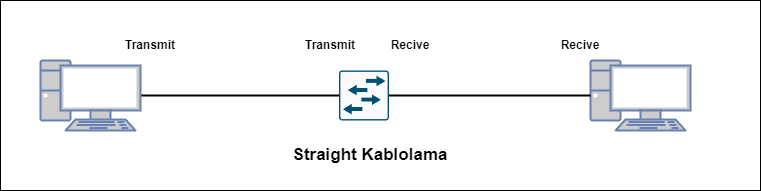

The diagram above was exported from draw.io. Its source (the exported page's mxGraphModel, read from the mxfile embedded in the PNG):
<mxGraphModel dx="1050" dy="590" grid="1" gridSize="10" guides="1" tooltips="1" connect="1" arrows="1" fold="1" page="1" pageScale="1" pageWidth="827" pageHeight="1169" math="0" shadow="0">
  <root>
    <mxCell id="0" />
    <mxCell id="1" parent="0" />
    <mxCell id="jfNXRyRogrwaFpc2R-7K-27" value="" style="rounded=0;whiteSpace=wrap;html=1;" parent="1" vertex="1">
      <mxGeometry x="50" y="20" width="760" height="190" as="geometry" />
    </mxCell>
    <mxCell id="jfNXRyRogrwaFpc2R-7K-21" style="edgeStyle=orthogonalEdgeStyle;rounded=0;orthogonalLoop=1;jettySize=auto;html=1;entryX=0;entryY=0.5;entryDx=0;entryDy=0;entryPerimeter=0;endArrow=none;endFill=0;strokeWidth=2;fontStyle=1" parent="1" source="jfNXRyRogrwaFpc2R-7K-1" target="jfNXRyRogrwaFpc2R-7K-20" edge="1">
      <mxGeometry relative="1" as="geometry" />
    </mxCell>
    <mxCell id="jfNXRyRogrwaFpc2R-7K-1" value="" style="fontColor=#0066CC;verticalAlign=top;verticalLabelPosition=bottom;labelPosition=center;align=center;html=1;outlineConnect=0;fillColor=#CCCCCC;strokeColor=#6881B3;gradientColor=none;gradientDirection=north;strokeWidth=2;shape=mxgraph.networks.pc;fontStyle=1" parent="1" vertex="1">
      <mxGeometry x="90" y="80" width="100" height="70" as="geometry" />
    </mxCell>
    <mxCell id="jfNXRyRogrwaFpc2R-7K-2" value="" style="fontColor=#0066CC;verticalAlign=top;verticalLabelPosition=bottom;labelPosition=center;align=center;html=1;outlineConnect=0;fillColor=#CCCCCC;strokeColor=#6881B3;gradientColor=none;gradientDirection=north;strokeWidth=2;shape=mxgraph.networks.pc;fontStyle=1" parent="1" vertex="1">
      <mxGeometry x="640" y="80" width="100" height="70" as="geometry" />
    </mxCell>
    <mxCell id="jfNXRyRogrwaFpc2R-7K-22" style="edgeStyle=orthogonalEdgeStyle;rounded=0;orthogonalLoop=1;jettySize=auto;html=1;entryX=0;entryY=0.5;entryDx=0;entryDy=0;entryPerimeter=0;endArrow=none;endFill=0;strokeWidth=2;fontStyle=1" parent="1" source="jfNXRyRogrwaFpc2R-7K-20" target="jfNXRyRogrwaFpc2R-7K-2" edge="1">
      <mxGeometry relative="1" as="geometry" />
    </mxCell>
    <mxCell id="jfNXRyRogrwaFpc2R-7K-20" value="" style="sketch=0;points=[[0.015,0.015,0],[0.985,0.015,0],[0.985,0.985,0],[0.015,0.985,0],[0.25,0,0],[0.5,0,0],[0.75,0,0],[1,0.25,0],[1,0.5,0],[1,0.75,0],[0.75,1,0],[0.5,1,0],[0.25,1,0],[0,0.75,0],[0,0.5,0],[0,0.25,0]];verticalLabelPosition=bottom;html=1;verticalAlign=top;aspect=fixed;align=center;pointerEvents=1;shape=mxgraph.cisco19.rect;prIcon=l2_switch;fillColor=#FAFAFA;strokeColor=#005073;fontStyle=1" parent="1" vertex="1">
      <mxGeometry x="388.5" y="90" width="50" height="50" as="geometry" />
    </mxCell>
    <mxCell id="jfNXRyRogrwaFpc2R-7K-23" value="Transmit" style="text;html=1;strokeColor=none;fillColor=none;align=center;verticalAlign=middle;whiteSpace=wrap;rounded=0;fontStyle=1" parent="1" vertex="1">
      <mxGeometry x="170" y="50" width="60" height="30" as="geometry" />
    </mxCell>
    <mxCell id="jfNXRyRogrwaFpc2R-7K-24" value="Transmit" style="text;html=1;strokeColor=none;fillColor=none;align=center;verticalAlign=middle;whiteSpace=wrap;rounded=0;fontStyle=1" parent="1" vertex="1">
      <mxGeometry x="350" y="50" width="60" height="30" as="geometry" />
    </mxCell>
    <mxCell id="jfNXRyRogrwaFpc2R-7K-25" value="Recive" style="text;html=1;strokeColor=none;fillColor=none;align=center;verticalAlign=middle;whiteSpace=wrap;rounded=0;fontStyle=1" parent="1" vertex="1">
      <mxGeometry x="430" y="50" width="60" height="30" as="geometry" />
    </mxCell>
    <mxCell id="jfNXRyRogrwaFpc2R-7K-26" value="Recive" style="text;html=1;strokeColor=none;fillColor=none;align=center;verticalAlign=middle;whiteSpace=wrap;rounded=0;fontStyle=1" parent="1" vertex="1">
      <mxGeometry x="600" y="50" width="60" height="30" as="geometry" />
    </mxCell>
    <mxCell id="Rt610Xw9Zvt1P1GKlvSk-1" value="&lt;font style=&quot;font-size: 17px;&quot;&gt;Straight Kablolama&lt;/font&gt;" style="text;html=1;strokeColor=none;fillColor=none;align=center;verticalAlign=middle;whiteSpace=wrap;rounded=0;fontStyle=1" parent="1" vertex="1">
      <mxGeometry x="290" y="160" width="260" height="30" as="geometry" />
    </mxCell>
  </root>
</mxGraphModel>